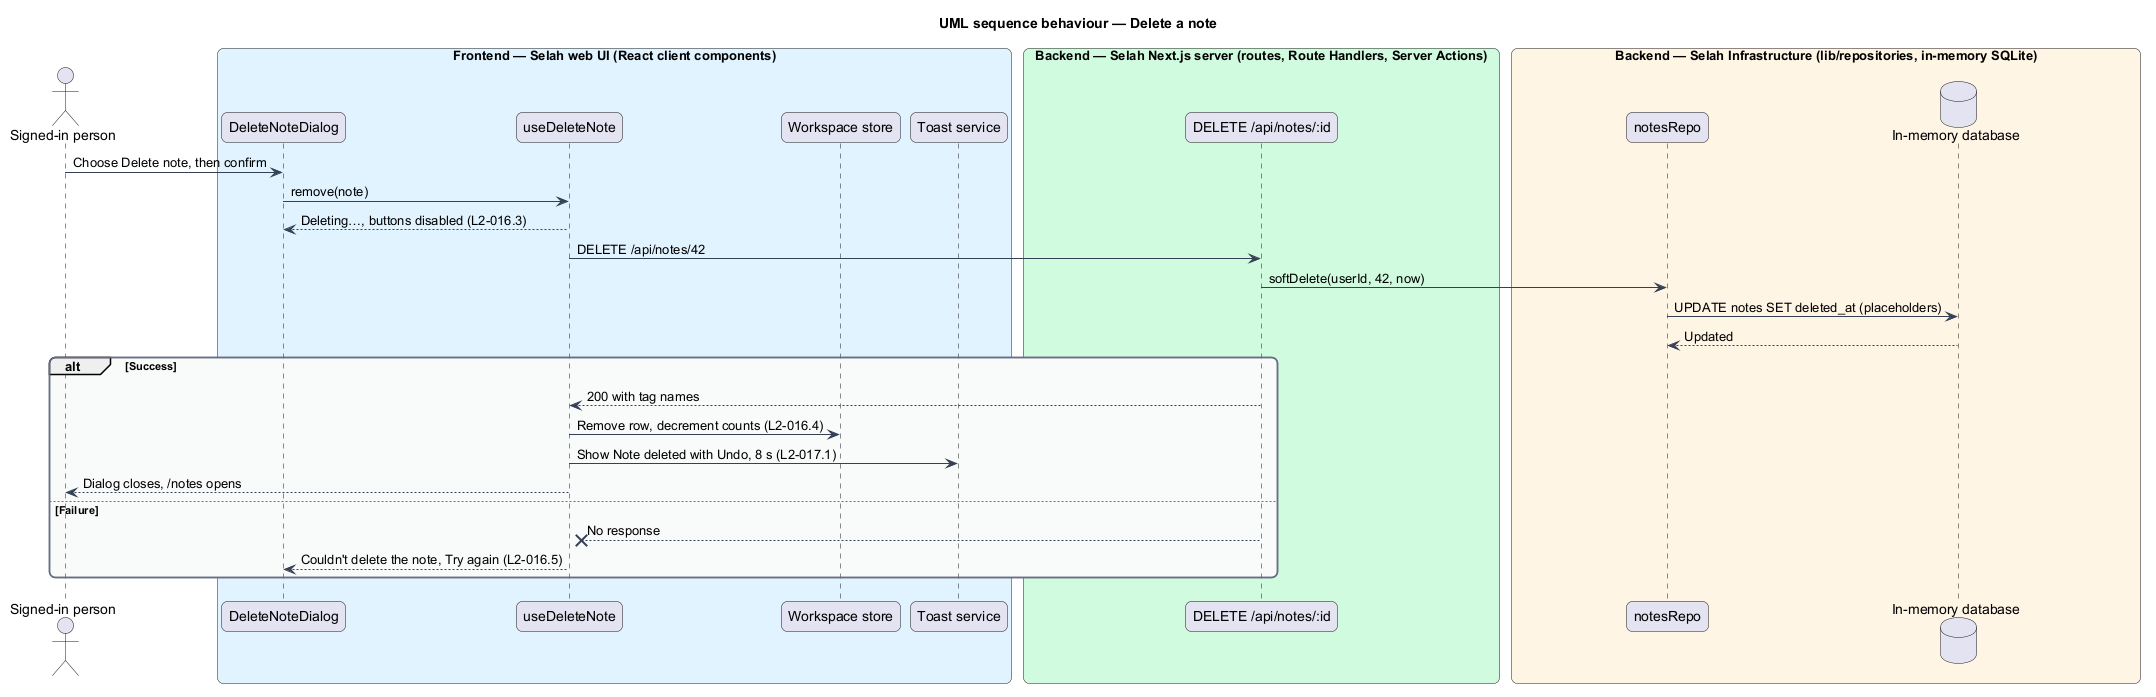

The diagram above was rendered by PlantUML. Its source (embedded in the PNG):
@startuml
title UML sequence behaviour — Delete a note
skinparam backgroundColor #FFFFFF
skinparam shadowing false
skinparam roundcorner 12
skinparam defaultFontName Arial
skinparam ArrowColor #344054
skinparam rectangle {
  BorderColor #344054
  FontColor #101828
}
skinparam package {
  BorderColor #667085
  FontColor #101828
  BackgroundColor #F9FAFB
}
actor "Signed-in person" as actor
box "Frontend — Selah web UI (React client components)" #E0F2FE
  participant "DeleteNoteDialog" as dialog
  participant "useDeleteNote" as hook
  participant "Workspace store" as store
  participant "Toast service" as toast
end box
box "Backend — Selah Next.js server (routes, Route Handlers, Server Actions)" #D1FADF
  participant "DELETE /api/notes/:id" as del
end box
box "Backend — Selah Infrastructure (lib/repositories, in-memory SQLite)" #FFF4E5
  participant "notesRepo" as repo
  database "In-memory database" as db
end box
actor -> dialog : Choose Delete note, then confirm
dialog -> hook : remove(note)
hook --> dialog : Deleting…, buttons disabled (L2-016.3)
hook -> del : DELETE /api/notes/42
del -> repo : softDelete(userId, 42, now)
repo -> db : UPDATE notes SET deleted_at (placeholders)
db --> repo : Updated
alt Success
  del --> hook : 200 with tag names
  hook -> store : Remove row, decrement counts (L2-016.4)
  hook -> toast : Show Note deleted with Undo, 8 s (L2-017.1)
  hook --> actor : Dialog closes, /notes opens
else Failure
  del --x hook : No response
  hook --> dialog : Couldn't delete the note, Try again (L2-016.5)
end
@enduml